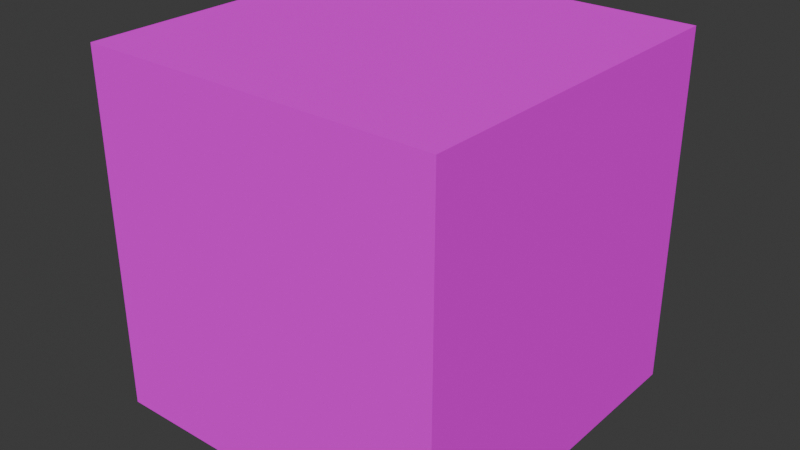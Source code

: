 # Source: Boxes.blend  (saved by Blender 4.1.24; exported with 4.5.12 LTS)
import bpy
from mathutils import Matrix  # noqa: F401  (used for matrix-valued properties, if any)

bpy.ops.wm.read_factory_settings(use_empty=True)
scene = bpy.context.scene
scene.name = 'Scene'

# ---- collections
col_collection = bpy.data.collections.new('Collection'); scene.collection.children.link(col_collection)

# ---- images (referenced by path relative to the original .blend; pixels are not part of the script)
import os
ASSET_DIR = os.environ.get("B2B_ASSET_DIR", "")  # directory of the original .blend (textures are referenced by path, not embedded)
HERE = os.path.dirname(os.path.abspath(__file__))  # packed textures are extracted next to this script under _unpacked/

def load_image(name, relpath, width, height, colorspace="sRGB"):
    """Load a texture the original file referenced (path relative to the .blend, or extracted next to this script)."""
    p = next((c for c in (os.path.join(HERE, relpath), os.path.join(ASSET_DIR, relpath)) if relpath and os.path.exists(c)), "")
    if p:
        img = bpy.data.images.load(p, check_existing=True)
        img.name = name
    else:  # same state as the original file: an image datablock whose file is absent (Cycles renders it pink)
        img = bpy.data.images.new(name, width, height)
        img.source = "FILE"
        img.filepath = "//" + (relpath or name)
    img.colorspace_settings.name = colorspace
    return img
img_t_box_wooden_64x64 = load_image('T_Box_Wooden_64x64', 'T_Box_Wooden_64x64.png', 1024, 1024, 'sRGB')

# ---- materials (node trees are filled in below, after node groups)
mat_mi_wooden_box_1x1 = bpy.data.materials.new('MI_Wooden_Box_1x1')
mat_mi_wooden_box_1x1.alpha_threshold = 0.0
mat_mi_wooden_box_1x1.use_transparent_shadow = False
mat_mi_wooden_box_1x1.roughness = 0.5
mat_mi_wooden_box_1x1.line_color = (0.0, 0.0, 0.0, 1.0)

# ---- material node trees
mat_mi_wooden_box_1x1.use_nodes = True; mat_mi_wooden_box_1x1.node_tree.nodes.clear()
_N = mat_mi_wooden_box_1x1.node_tree.nodes; _L = mat_mi_wooden_box_1x1.node_tree.links
n0 = _N.new('ShaderNodeOutputMaterial'); n0.name = 'Material Output'; n0.location = (300, 300)
n1 = _N.new('ShaderNodeBsdfPrincipled'); n1.name = 'Principled BSDF'; n1.location = (10, 300)
n1.inputs[2].default_value = 1.0
n1.inputs[3].default_value = 1.0
n2 = _N.new('ShaderNodeTexImage'); n2.name = 'Image Texture'; n2.location = (-280, 280)
n2.image = img_t_box_wooden_64x64
n2.interpolation = 'Closest'
_L.new(n1.outputs[0], n0.inputs[0])
_L.new(n2.outputs[0], n1.inputs[0])
n0.is_active_output = True

# ---- world
world_world = bpy.data.worlds.new('World'); scene.world = world_world
world_world.use_nodes = True; world_world.node_tree.nodes.clear()
_N = world_world.node_tree.nodes; _L = world_world.node_tree.links
n0 = _N.new('ShaderNodeOutputWorld'); n0.name = 'World Output'; n0.location = (300, 300)
n1 = _N.new('ShaderNodeBackground'); n1.name = 'Background'; n1.location = (10, 300)
n1.inputs[0].default_value = (0.05088, 0.05088, 0.05088, 1.0)
_L.new(n1.outputs[0], n0.inputs[0])
n0.is_active_output = True
world_world.color = (0.05088, 0.05088, 0.05088)
world_world.use_sun_shadow = False
world_world.sun_shadow_jitter_overblur = 0.0

# ---- meshes
me_cube = bpy.data.meshes.new('Cube')
me_cube.from_pydata([(0.5, 0.5, 1.0), (0.5, 0.5, 0.0), (0.5, -0.5, 1.0), (0.5, -0.5, 0.0), (-0.5, 0.5, 1.0), (-0.5, 0.5, 0.0), (-0.5, -0.5, 1.0), (-0.5, -0.5, 0.0)], [], [(0, 4, 6, 2), (3, 2, 6, 7), (7, 6, 4, 5), (5, 1, 3, 7), (1, 0, 2, 3), (5, 4, 0, 1)])
_uv = me_cube.uv_layers.new(name='UVMap')
_uv.uv.foreach_set('vector', [0.25, 0.25, 0.04688, 0.25, 0.04688, 0.04688, 0.25, 0.04688, 0.04688, 0.25, 0.04688, 0.04688, 0.25, 0.04688, 0.25, 0.25, 0.04688, 0.25, 0.04688, 0.04688, 0.25, 0.04688, 0.25, 0.25, 0.25, 0.25, 0.04688, 0.25, 0.04688, 0.04688, 0.25, 0.04688, 0.04688, 0.25, 0.04688, 0.04688, 0.25, 0.04688, 0.25, 0.25, 0.04688, 0.25, 0.04688, 0.04688, 0.25, 0.04688, 0.25, 0.25])
me_cube.materials.append(mat_mi_wooden_box_1x1)
me_cube.use_mirror_vertex_groups = False
me_cube.update()

# ---- objects
ob_sm_box_wooden_1x1 = bpy.data.objects.new('SM_Box_Wooden_1x1', me_cube)

# ---- transforms, parenting, visibility, modifiers, constraints
ob_sm_box_wooden_1x1.location = (0.0, 0.0, 0.0)
ob_sm_box_wooden_1x1.lock_rotations_4d = False
ob_sm_box_wooden_1x1.empty_display_type = 'ARROWS'
ob_sm_box_wooden_1x1.lineart.crease_threshold = 0.0

# ---- collection membership
col_collection.objects.link(ob_sm_box_wooden_1x1)

# ---- scene / render settings (as saved in the file)
scene.frame_start = 1; scene.frame_end = 250; scene.frame_set(1)
scene.render.engine = 'BLENDER_EEVEE_NEXT'
scene.cycles.sampling_pattern = 'TABULATED_SOBOL'
scene.eevee.ray_tracing_options.trace_max_roughness = 0.0
bpy.context.view_layer.update()

# ---- added for rendering (the .blend has no active camera and no usable light): camera, sun
cam_auto = bpy.data.cameras.new('AutoCamera')
cam_auto.lens = 50.0
cam_auto.sensor_width = 36.0
cam_auto.clip_end = 1000.0
ob_auto_camera = bpy.data.objects.new('AutoCamera', cam_auto)
scene.collection.objects.link(ob_auto_camera)
ob_auto_camera.location = (1.60254, -1.92304, 1.78203)
ob_auto_camera.rotation_euler = (1.09748, -7.21219e-08, 0.694738)
scene.camera = ob_auto_camera
light_auto_sun = bpy.data.lights.new('AutoSun', 'SUN')
light_auto_sun.energy = 3.0
light_auto_sun.angle = 0.0523599
ob_auto_sun = bpy.data.objects.new('AutoSun', light_auto_sun)
scene.collection.objects.link(ob_auto_sun)
ob_auto_sun.rotation_euler = (0.872665, 0.174533, 0.523599)
bpy.context.view_layer.update()
